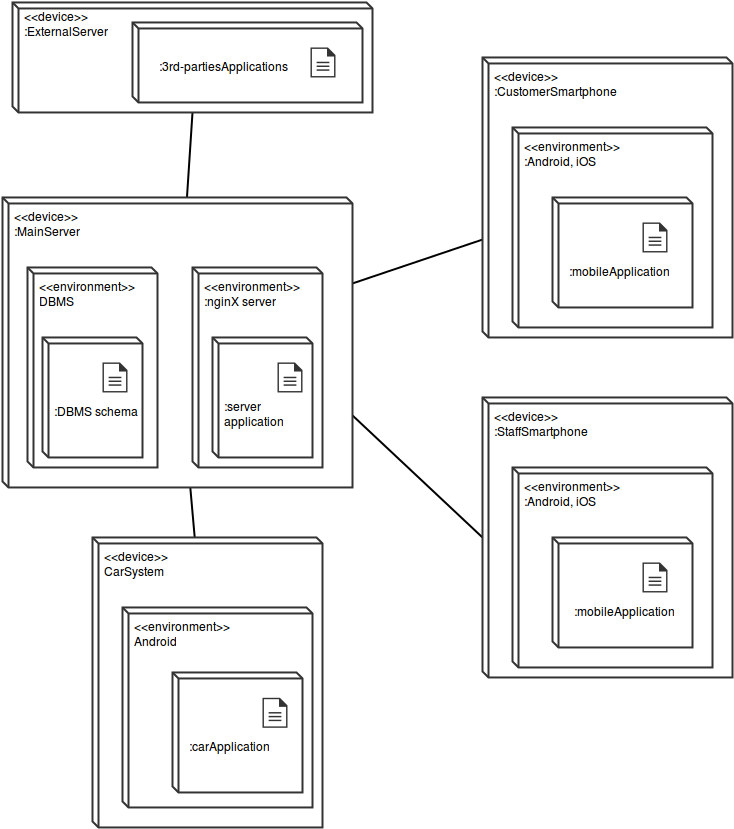

The diagram above was exported from draw.io. Its source (the exported page's mxGraphModel, read from the mxfile embedded in the PNG):
<mxGraphModel dx="870" dy="445" grid="1" gridSize="10" guides="1" tooltips="1" connect="1" arrows="1" fold="1" page="1" pageScale="1" pageWidth="826" pageHeight="1169" background="#ffffff" math="0" shadow="0">
  <root>
    <mxCell id="0" />
    <mxCell id="1" parent="0" />
    <mxCell id="39" value="" style="shape=cube;whiteSpace=wrap;html=1;glass=0;strokeColor=#333333;strokeWidth=2;fillColor=none;fontColor=#000000;align=center;size=6;" parent="1" vertex="1">
      <mxGeometry x="65" y="345" width="130" height="200" as="geometry" />
    </mxCell>
    <mxCell id="45" style="rounded=0;html=1;startArrow=none;startFill=0;startSize=6;endArrow=none;endFill=0;endSize=6;jettySize=auto;orthogonalLoop=1;strokeColor=#000000;strokeWidth=2;fontColor=#000000;" parent="1" source="2" target="3" edge="1">
      <mxGeometry relative="1" as="geometry" />
    </mxCell>
    <mxCell id="46" style="edgeStyle=none;rounded=0;html=1;startArrow=none;startFill=0;startSize=6;endArrow=none;endFill=0;endSize=6;jettySize=auto;orthogonalLoop=1;strokeColor=#000000;strokeWidth=2;fontColor=#000000;" parent="1" source="2" target="28" edge="1">
      <mxGeometry relative="1" as="geometry" />
    </mxCell>
    <mxCell id="47" style="edgeStyle=none;rounded=0;html=1;exitX=1;exitY=0.75;entryX=0;entryY=0.5;startArrow=none;startFill=0;startSize=6;endArrow=none;endFill=0;endSize=6;jettySize=auto;orthogonalLoop=1;strokeColor=#000000;strokeWidth=2;fontColor=#000000;" parent="1" source="2" target="22" edge="1">
      <mxGeometry relative="1" as="geometry" />
    </mxCell>
    <mxCell id="53" style="edgeStyle=none;rounded=0;html=1;entryX=0.5;entryY=1;startArrow=none;startFill=0;startSize=6;endArrow=none;endFill=0;endSize=6;jettySize=auto;orthogonalLoop=1;strokeColor=#000000;strokeWidth=2;fontColor=#000000;" parent="1" source="2" target="48" edge="1">
      <mxGeometry relative="1" as="geometry" />
    </mxCell>
    <mxCell id="2" value="" style="shape=cube;whiteSpace=wrap;html=1;glass=0;strokeColor=#333333;strokeWidth=2;fillColor=none;fontColor=#000000;align=center;size=6;" parent="1" vertex="1">
      <mxGeometry x="40" y="275" width="350" height="290" as="geometry" />
    </mxCell>
    <mxCell id="3" value="" style="shape=cube;whiteSpace=wrap;html=1;glass=0;strokeColor=#333333;strokeWidth=2;fillColor=none;fontColor=#000000;align=center;size=6;" parent="1" vertex="1">
      <mxGeometry x="520" y="135" width="250" height="280" as="geometry" />
    </mxCell>
    <mxCell id="4" value="&amp;lt;&amp;lt;device&amp;gt;&amp;gt;&lt;br&gt;:MainServer&lt;br&gt;" style="text;html=1;resizable=0;points=[];autosize=1;align=left;verticalAlign=top;spacingTop=-4;fontColor=#000000;" parent="1" vertex="1">
      <mxGeometry x="50" y="285" width="80" height="30" as="geometry" />
    </mxCell>
    <mxCell id="5" value="" style="shape=cube;whiteSpace=wrap;html=1;glass=0;strokeColor=#333333;strokeWidth=2;fillColor=none;fontColor=#000000;align=center;size=6;" parent="1" vertex="1">
      <mxGeometry x="230" y="345" width="130" height="200" as="geometry" />
    </mxCell>
    <mxCell id="6" value="&amp;lt;&amp;lt;environment&amp;gt;&amp;gt;&lt;br&gt;:nginX server&lt;br&gt;" style="text;html=1;resizable=0;points=[];autosize=1;align=left;verticalAlign=top;spacingTop=-4;fontColor=#000000;" parent="1" vertex="1">
      <mxGeometry x="240" y="355" width="110" height="30" as="geometry" />
    </mxCell>
    <mxCell id="7" value="" style="shape=cube;whiteSpace=wrap;html=1;glass=0;strokeColor=#333333;strokeWidth=2;fillColor=none;fontColor=#000000;align=center;size=6;" parent="1" vertex="1">
      <mxGeometry x="250" y="415" width="100" height="120" as="geometry" />
    </mxCell>
    <mxCell id="8" value=":server &lt;br&gt;application&lt;br&gt;" style="text;html=1;resizable=0;points=[];autosize=1;align=left;verticalAlign=top;spacingTop=-4;fontColor=#000000;" parent="1" vertex="1">
      <mxGeometry x="260" y="475" width="80" height="30" as="geometry" />
    </mxCell>
    <mxCell id="9" value="" style="shape=cube;whiteSpace=wrap;html=1;glass=0;strokeColor=#333333;strokeWidth=2;fillColor=none;fontColor=#000000;align=center;size=6;" parent="1" vertex="1">
      <mxGeometry x="80" y="415" width="100" height="120" as="geometry" />
    </mxCell>
    <mxCell id="10" value=":DBMS schema&lt;br&gt;" style="text;html=1;resizable=0;points=[];autosize=1;align=left;verticalAlign=top;spacingTop=-4;fontColor=#000000;" parent="1" vertex="1">
      <mxGeometry x="90" y="480" width="100" height="20" as="geometry" />
    </mxCell>
    <mxCell id="12" value="&amp;lt;&amp;lt;environment&amp;gt;&amp;gt;&lt;br&gt;DBMS&lt;br&gt;" style="text;html=1;resizable=0;points=[];autosize=1;align=left;verticalAlign=top;spacingTop=-4;fontColor=#000000;" parent="1" vertex="1">
      <mxGeometry x="75" y="355" width="110" height="30" as="geometry" />
    </mxCell>
    <mxCell id="13" value="&amp;lt;&amp;lt;device&amp;gt;&amp;gt;&lt;br&gt;:CustomerSmartphone" style="text;html=1;resizable=0;points=[];autosize=1;align=left;verticalAlign=top;spacingTop=-4;fontColor=#000000;" parent="1" vertex="1">
      <mxGeometry x="530" y="145" width="140" height="30" as="geometry" />
    </mxCell>
    <mxCell id="18" value="" style="shape=cube;whiteSpace=wrap;html=1;glass=0;strokeColor=#333333;strokeWidth=2;fillColor=none;fontColor=#000000;align=center;size=6;" parent="1" vertex="1">
      <mxGeometry x="550" y="205" width="200" height="200" as="geometry" />
    </mxCell>
    <mxCell id="19" value="&amp;lt;&amp;lt;environment&amp;gt;&amp;gt;&lt;br&gt;:Android, iOS&lt;br&gt;" style="text;html=1;resizable=0;points=[];autosize=1;align=left;verticalAlign=top;spacingTop=-4;fontColor=#000000;" parent="1" vertex="1">
      <mxGeometry x="560" y="215" width="110" height="30" as="geometry" />
    </mxCell>
    <mxCell id="20" value="" style="shape=cube;whiteSpace=wrap;html=1;glass=0;strokeColor=#333333;strokeWidth=2;fillColor=none;fontColor=#000000;align=center;size=6;" parent="1" vertex="1">
      <mxGeometry x="590" y="275" width="140" height="110" as="geometry" />
    </mxCell>
    <mxCell id="21" value=":mobileApplication&lt;br&gt;" style="text;html=1;resizable=0;points=[];autosize=1;align=left;verticalAlign=top;spacingTop=-4;fontColor=#000000;" parent="1" vertex="1">
      <mxGeometry x="605" y="340" width="120" height="20" as="geometry" />
    </mxCell>
    <mxCell id="22" value="" style="shape=cube;whiteSpace=wrap;html=1;glass=0;strokeColor=#333333;strokeWidth=2;fillColor=none;fontColor=#000000;align=center;size=6;" parent="1" vertex="1">
      <mxGeometry x="520" y="475" width="250" height="280" as="geometry" />
    </mxCell>
    <mxCell id="23" value="&amp;lt;&amp;lt;device&amp;gt;&amp;gt;&lt;br&gt;:StaffSmartphone" style="text;html=1;resizable=0;points=[];autosize=1;align=left;verticalAlign=top;spacingTop=-4;fontColor=#000000;" parent="1" vertex="1">
      <mxGeometry x="530" y="485" width="110" height="30" as="geometry" />
    </mxCell>
    <mxCell id="24" value="" style="shape=cube;whiteSpace=wrap;html=1;glass=0;strokeColor=#333333;strokeWidth=2;fillColor=none;fontColor=#000000;align=center;size=6;" parent="1" vertex="1">
      <mxGeometry x="550" y="545" width="200" height="200" as="geometry" />
    </mxCell>
    <mxCell id="25" value="&amp;lt;&amp;lt;environment&amp;gt;&amp;gt;&lt;br&gt;:Android, iOS&lt;br&gt;" style="text;html=1;resizable=0;points=[];autosize=1;align=left;verticalAlign=top;spacingTop=-4;fontColor=#000000;" parent="1" vertex="1">
      <mxGeometry x="560" y="555" width="110" height="30" as="geometry" />
    </mxCell>
    <mxCell id="26" value="" style="shape=cube;whiteSpace=wrap;html=1;glass=0;strokeColor=#333333;strokeWidth=2;fillColor=none;fontColor=#000000;align=center;size=6;" parent="1" vertex="1">
      <mxGeometry x="590" y="615" width="140" height="110" as="geometry" />
    </mxCell>
    <mxCell id="27" value=":mobileApplication&lt;br&gt;" style="text;html=1;resizable=0;points=[];autosize=1;align=left;verticalAlign=top;spacingTop=-4;fontColor=#000000;" parent="1" vertex="1">
      <mxGeometry x="610" y="680" width="120" height="20" as="geometry" />
    </mxCell>
    <mxCell id="28" value="" style="shape=cube;whiteSpace=wrap;html=1;glass=0;strokeColor=#333333;strokeWidth=2;fillColor=#ffffff;fontColor=#000000;align=center;size=6;" parent="1" vertex="1">
      <mxGeometry x="130" y="615" width="230" height="290" as="geometry" />
    </mxCell>
    <mxCell id="29" value="&amp;lt;&amp;lt;device&amp;gt;&amp;gt;&lt;br&gt;CarSystem&lt;br&gt;" style="text;html=1;resizable=0;points=[];autosize=1;align=left;verticalAlign=top;spacingTop=-4;fontColor=#000000;" parent="1" vertex="1">
      <mxGeometry x="140" y="625" width="80" height="30" as="geometry" />
    </mxCell>
    <mxCell id="30" value="" style="shape=cube;whiteSpace=wrap;html=1;glass=0;strokeColor=#333333;strokeWidth=2;fillColor=none;fontColor=#000000;align=center;size=6;" parent="1" vertex="1">
      <mxGeometry x="160" y="685" width="190" height="200" as="geometry" />
    </mxCell>
    <mxCell id="31" value="&amp;lt;&amp;lt;environment&amp;gt;&amp;gt;&lt;br&gt;Android&lt;br&gt;" style="text;html=1;resizable=0;points=[];autosize=1;align=left;verticalAlign=top;spacingTop=-4;fontColor=#000000;" parent="1" vertex="1">
      <mxGeometry x="170" y="695" width="110" height="30" as="geometry" />
    </mxCell>
    <mxCell id="32" value="" style="shape=cube;whiteSpace=wrap;html=1;glass=0;strokeColor=#333333;strokeWidth=2;fillColor=none;fontColor=#000000;align=center;size=6;" parent="1" vertex="1">
      <mxGeometry x="210" y="750" width="130" height="120" as="geometry" />
    </mxCell>
    <mxCell id="33" value=":carApplication" style="text;html=1;resizable=0;points=[];autosize=1;align=left;verticalAlign=top;spacingTop=-4;fontColor=#000000;" parent="1" vertex="1">
      <mxGeometry x="225" y="815" width="100" height="20" as="geometry" />
    </mxCell>
    <mxCell id="40" value="" style="shadow=0;dashed=0;html=1;strokeColor=none;fillColor=#333333;labelPosition=center;verticalLabelPosition=bottom;verticalAlign=top;shape=mxgraph.office.concepts.document;glass=0;fontColor=#000000;align=center;" parent="1" vertex="1">
      <mxGeometry x="140" y="440" width="25" height="30" as="geometry" />
    </mxCell>
    <mxCell id="41" value="" style="shadow=0;dashed=0;html=1;strokeColor=none;fillColor=#333333;labelPosition=center;verticalLabelPosition=bottom;verticalAlign=top;shape=mxgraph.office.concepts.document;glass=0;fontColor=#000000;align=center;" parent="1" vertex="1">
      <mxGeometry x="315" y="440" width="25" height="30" as="geometry" />
    </mxCell>
    <mxCell id="42" value="" style="shadow=0;dashed=0;html=1;strokeColor=none;fillColor=#333333;labelPosition=center;verticalLabelPosition=bottom;verticalAlign=top;shape=mxgraph.office.concepts.document;glass=0;fontColor=#000000;align=center;" parent="1" vertex="1">
      <mxGeometry x="300" y="775.3333333333333" width="25" height="30" as="geometry" />
    </mxCell>
    <mxCell id="43" value="" style="shadow=0;dashed=0;html=1;strokeColor=none;fillColor=#333333;labelPosition=center;verticalLabelPosition=bottom;verticalAlign=top;shape=mxgraph.office.concepts.document;glass=0;fontColor=#000000;align=center;" parent="1" vertex="1">
      <mxGeometry x="680" y="300" width="25" height="30" as="geometry" />
    </mxCell>
    <mxCell id="44" value="" style="shadow=0;dashed=0;html=1;strokeColor=none;fillColor=#333333;labelPosition=center;verticalLabelPosition=bottom;verticalAlign=top;shape=mxgraph.office.concepts.document;glass=0;fontColor=#000000;align=center;" parent="1" vertex="1">
      <mxGeometry x="680" y="640" width="25" height="30" as="geometry" />
    </mxCell>
    <mxCell id="48" value="" style="shape=cube;whiteSpace=wrap;html=1;glass=0;strokeColor=#333333;strokeWidth=2;fillColor=none;fontColor=#000000;align=center;size=6;" parent="1" vertex="1">
      <mxGeometry x="50" y="80" width="360" height="110" as="geometry" />
    </mxCell>
    <mxCell id="49" value="&amp;lt;&amp;lt;device&amp;gt;&amp;gt;&lt;br&gt;:ExternalServer&lt;br&gt;" style="text;html=1;resizable=0;points=[];autosize=1;align=left;verticalAlign=top;spacingTop=-4;fontColor=#000000;" parent="1" vertex="1">
      <mxGeometry x="60" y="85" width="100" height="30" as="geometry" />
    </mxCell>
    <mxCell id="50" value="" style="shape=cube;whiteSpace=wrap;html=1;glass=0;strokeColor=#333333;strokeWidth=2;fillColor=none;fontColor=#000000;align=center;size=6;" parent="1" vertex="1">
      <mxGeometry x="170" y="100" width="230" height="80" as="geometry" />
    </mxCell>
    <mxCell id="51" value=":3rd-partiesApplications" style="text;html=1;resizable=0;points=[];autosize=1;align=left;verticalAlign=top;spacingTop=-4;fontColor=#000000;" parent="1" vertex="1">
      <mxGeometry x="195" y="135" width="140" height="20" as="geometry" />
    </mxCell>
    <mxCell id="52" value="" style="shadow=0;dashed=0;html=1;strokeColor=none;fillColor=#333333;labelPosition=center;verticalLabelPosition=bottom;verticalAlign=top;shape=mxgraph.office.concepts.document;glass=0;fontColor=#000000;align=center;" parent="1" vertex="1">
      <mxGeometry x="348" y="125" width="25" height="30" as="geometry" />
    </mxCell>
  </root>
</mxGraphModel>